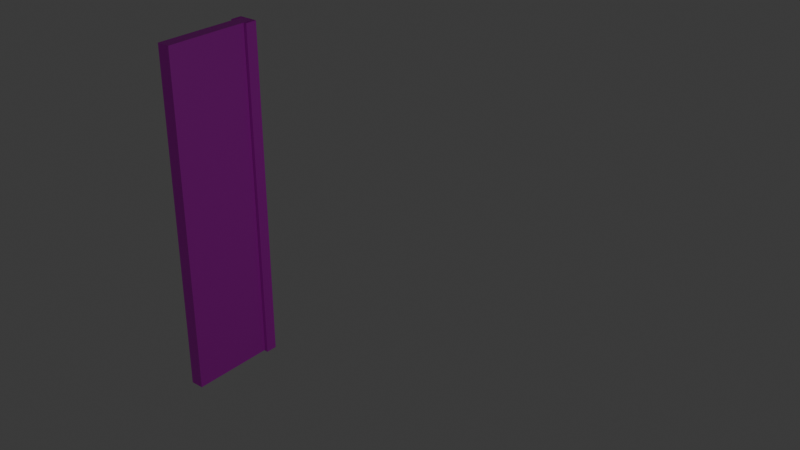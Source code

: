# Source: rigte_dooorlift.blend  (saved by Blender 5.2.45; exported with 4.5.12 LTS)
import bpy
from mathutils import Matrix  # noqa: F401  (used for matrix-valued properties, if any)

bpy.ops.wm.read_factory_settings(use_empty=True)
scene = bpy.context.scene
scene.name = 'Scene'

# ---- collections
col_collection = bpy.data.collections.new('Collection'); scene.collection.children.link(col_collection)
col_gltf_not_exported = bpy.data.collections.new('glTF_not_exported'); scene.collection.children.link(col_gltf_not_exported)
col_gltf_not_exported.hide_render = True
col_gltf_not_exported.hide_viewport = True

# ---- images (referenced by path relative to the original .blend; pixels are not part of the script)
import os
ASSET_DIR = os.environ.get("B2B_ASSET_DIR", "")  # directory of the original .blend (textures are referenced by path, not embedded)
HERE = os.path.dirname(os.path.abspath(__file__))  # packed textures are extracted next to this script under _unpacked/

def load_image(name, relpath, width, height, colorspace="sRGB"):
    """Load a texture the original file referenced (path relative to the .blend, or extracted next to this script)."""
    p = next((c for c in (os.path.join(HERE, relpath), os.path.join(ASSET_DIR, relpath)) if relpath and os.path.exists(c)), "")
    if p:
        img = bpy.data.images.load(p, check_existing=True)
        img.name = name
    else:  # same state as the original file: an image datablock whose file is absent (Cycles renders it pink)
        img = bpy.data.images.new(name, width, height)
        img.source = "FILE"
        img.filepath = "//" + (relpath or name)
    img.colorspace_settings.name = colorspace
    return img
img_wood_lift_jpg = load_image('wood_lift.jpg', 'wood_lift.jpg', 1024, 1024, 'sRGB')
img_rubber_jpg = load_image('rubber.jpg', 'rubber.jpg', 1024, 1024, 'sRGB')

# ---- materials (node trees are filled in below, after node groups)
mat_003 = bpy.data.materials.new('Материал.003')
mat_004 = bpy.data.materials.new('Материал.004')

# ---- material node trees
mat_003.use_nodes = True; mat_003.node_tree.nodes.clear()
_N = mat_003.node_tree.nodes; _L = mat_003.node_tree.links
n0 = _N.new('ShaderNodeBsdfPrincipled'); n0.name = 'Принципиальный BSDF'; n0.location = (-256, 144)
n0.inputs[10].default_value = 0.005
n1 = _N.new('ShaderNodeOutputMaterial'); n1.name = 'Вывод материала'; n1.location = (144, 144)
n2 = _N.new('ShaderNodeTexImage'); n2.name = 'Текстура изображения'; n2.location = (-536, 104)
n2.image = img_wood_lift_jpg
n2.extension = 'MIRROR'
n3 = _N.new('ShaderNodeMapping'); n3.name = 'Отображение'; n3.location = (-716, 104)
n3.inputs[3].default_value = (5.0, 5.0, 1.0)
n4 = _N.new('ShaderNodeTexCoord'); n4.name = 'Текстурные координаты'; n4.location = (-978, 66)
_L.new(n0.outputs[0], n1.inputs[0])
_L.new(n2.outputs[0], n0.inputs[0])
_L.new(n3.outputs[0], n2.inputs[0])
_L.new(n4.outputs[2], n3.inputs[0])
n1.is_active_output = True
mat_004.use_nodes = True; mat_004.node_tree.nodes.clear()
_N = mat_004.node_tree.nodes; _L = mat_004.node_tree.links
n0 = _N.new('ShaderNodeBsdfPrincipled'); n0.name = 'Принципиальный BSDF'; n0.location = (-169, 144)
n0.inputs[10].default_value = 0.005
n1 = _N.new('ShaderNodeOutputMaterial'); n1.name = 'Вывод материала'; n1.location = (231, 144)
n2 = _N.new('ShaderNodeTexImage'); n2.name = 'Текстура изображения'; n2.location = (-449, 104)
n2.image = img_rubber_jpg
n3 = _N.new('ShaderNodeMapping'); n3.name = 'Отображение'; n3.location = (-629, 104)
n4 = _N.new('ShaderNodeTexCoord'); n4.name = 'Текстурные координаты'; n4.location = (-809, 104)
_L.new(n0.outputs[0], n1.inputs[0])
_L.new(n2.outputs[0], n0.inputs[0])
_L.new(n3.outputs[0], n2.inputs[0])
_L.new(n4.outputs[2], n3.inputs[0])
n1.is_active_output = True

# ---- world
world_world = bpy.data.worlds.new('World'); scene.world = world_world
world_world.use_nodes = True; world_world.node_tree.nodes.clear()
_N = world_world.node_tree.nodes; _L = world_world.node_tree.links
n0 = _N.new('ShaderNodeOutputWorld'); n0.name = 'World Output'; n0.location = (200, 100)
n1 = _N.new('ShaderNodeBackground'); n1.name = 'Background'; n1.location = (-200, 100)
n1.inputs[0].default_value = (0.05088, 0.05088, 0.05088, 1.0)
_L.new(n1.outputs[0], n0.inputs[0])
n0.is_active_output = True
world_world.color = (0.05088, 0.05088, 0.05088)
world_world.sun_shadow_jitter_overblur = 0.0

# ---- lights
light_light = bpy.data.lights.new('Light', 'POINT')
light_light.energy = 1000.0
light_light.shadow_soft_size = 0.1

# ---- meshes
me_015 = bpy.data.meshes.new('Куб.015')
me_015.from_pydata([(-1.0, -1.0, -1.0), (-1.0, 1.0, -1.0), (1.0, -1.0, -1.0), (1.0, -1.0, 1.0), (1.0, 1.0, -1.0), (1.0, 1.0, 1.0), (-1.0, -1.0, 1.134), (-1.0, 1.0, 1.134), (1.0, 1.0, 1.134), (1.0, -1.0, 1.134), (-3.248, 1.0, -1.0), (-3.248, -1.0, -1.0), (-3.248, -1.0, 1.0), (-3.248, 1.0, 1.0), (-3.248, -1.0, 1.134), (-3.248, 1.0, 1.134), (0.5898, 1.479, 1.142), (0.5898, 1.479, -1.365), (1.116, 1.476, 1.142), (1.116, 1.476, -1.365), (0.5885, -1.472, 1.142), (0.5885, -1.472, -1.365), (1.114, -1.475, 1.142), (1.114, -1.475, -1.365), (0.5898, 1.479, -1.365), (1.116, 1.476, -1.365), (1.114, -1.475, -1.365), (0.5885, -1.472, -1.365), (0.5898, 1.479, -0.9968), (1.116, 1.476, -0.9968), (1.114, -1.475, -0.9968), (0.5885, -1.472, -0.9968), (0.5898, 1.479, -0.9997), (1.116, 1.476, -0.9997), (1.114, -1.475, -0.9997), (0.5885, -1.472, -0.9997)], [], [(6, 7, 15, 14), (4, 5, 3, 2), (1, 4, 2, 0), (8, 7, 6, 9), (3, 5, 8, 9), (5, 4, 1, 10, 13, 15, 7, 8), (11, 12, 13, 10), (13, 12, 14, 15), (1, 0, 11, 10), (18, 22, 20, 16), (21, 23, 26, 27), (19, 17, 24, 25), (17, 21, 27, 24), (23, 19, 25, 26), (30, 29, 28, 31), (20, 35, 32, 16), (22, 34, 35, 20), (18, 33, 34, 22), (16, 32, 33, 18), (2, 3, 9, 6, 14, 12, 11, 0)])
me_015.polygons.foreach_set('material_index', [0, 0, 0, 0, 0, 0, 0, 0, 0, 0, 0, 0, 0, 0, 0, 0, 1, 1, 1, 0])
_uv = me_015.uv_layers.new(name='UVКарта')
_uv.uv.foreach_set('vector', [0.875, 0.75, 0.875, 0.5, 0.875, 0.5, 0.875, 0.75, 0.375, 0.5, 0.625, 0.5, 0.625, 0.75, 0.375, 0.75, 0.125, 0.5, 0.375, 0.5, 0.375, 0.75, 0.125, 0.75, 0.625, 0.5, 0.875, 0.5, 0.875, 0.75, 0.625, 0.75, 0.625, 0.75, 0.625, 0.5, 0.625, 0.5, 0.625, 0.75, 0.625, 0.5, 0.375, 0.5, 0.375, 0.25, 0.375, 0.25, 0.625, 0.25, 0.625, 0.25, 0.625, 0.25, 0.625, 0.5, 0.375, 0.0, 0.625, 0.0, 0.625, 0.25, 0.375, 0.25, 0.625, 0.25, 0.625, 0.0, 0.625, 0.0, 0.625, 0.25, 0.125, 0.5, 0.125, 0.75, 0.125, 0.75, 0.125, 0.5, 0.125, 0.5, 0.375, 0.5, 0.375, 0.75, 0.125, 0.75, 0.625, 0.75, 0.625, 0.5, 0.625, 0.5, 0.625, 0.75, 0.625, 0.25, 0.625, 0.0, 0.625, 0.0, 0.625, 0.25, 0.625, 1.0, 0.625, 0.75, 0.625, 0.75, 0.625, 1.0, 0.625, 0.5, 0.625, 0.25, 0.625, 0.25, 0.625, 0.5, 0.625, 0.5, 0.875, 0.5, 0.875, 0.75, 0.625, 0.75, 0.375, 0.75, 0.5885, 0.75, 0.5885, 1.0, 0.375, 1.0, 0.375, 0.5, 0.5885, 0.5, 0.5885, 0.75, 0.375, 0.75, 0.375, 0.25, 0.5885, 0.25, 0.5885, 0.5, 0.375, 0.5, 0.375, 0.0, 0.5885, 0.0, 0.5885, 0.25, 0.375, 0.25, 0.375, 0.75, 0.625, 0.75, 0.625, 0.75, 0.625, 1.0, 0.625, 1.0, 0.625, 1.0, 0.375, 1.0, 0.375, 1.0])
me_015.materials.append(mat_003)
me_015.materials.append(mat_004)
me_015.update()
me_x = bpy.data.meshes.new('Икосфера')
me_x.from_pydata([(0.0, 0.0, -1.0), (0.7236, -0.5257, -0.4472), (-0.2764, -0.8506, -0.4472), (-0.8944, 0.0, -0.4472), (-0.2764, 0.8506, -0.4472), (0.7236, 0.5257, -0.4472), (0.2764, -0.8506, 0.4472), (-0.7236, -0.5257, 0.4472), (-0.7236, 0.5257, 0.4472), (0.2764, 0.8506, 0.4472), (0.8944, 0.0, 0.4472), (0.0, 0.0, 1.0), (-0.1625, -0.5, -0.8507), (0.4253, -0.309, -0.8507), (0.2629, -0.809, -0.5257), (0.8506, 0.0, -0.5257), (0.4253, 0.309, -0.8507), (-0.5257, 0.0, -0.8507), (-0.6882, -0.5, -0.5257), (-0.1625, 0.5, -0.8507), (-0.6882, 0.5, -0.5257), (0.2629, 0.809, -0.5257), (0.9511, -0.309, 0.0), (0.9511, 0.309, 0.0), (0.0, -1.0, 0.0), (0.5878, -0.809, 0.0), (-0.9511, -0.309, 0.0), (-0.5878, -0.809, 0.0), (-0.5878, 0.809, 0.0), (-0.9511, 0.309, 0.0), (0.5878, 0.809, 0.0), (0.0, 1.0, 0.0), (0.6882, -0.5, 0.5257), (-0.2629, -0.809, 0.5257), (-0.8506, 0.0, 0.5257), (-0.2629, 0.809, 0.5257), (0.6882, 0.5, 0.5257), (0.1625, -0.5, 0.8507), (0.5257, 0.0, 0.8507), (-0.4253, -0.309, 0.8507), (-0.4253, 0.309, 0.8507), (0.1625, 0.5, 0.8507)], [], [(0, 13, 12), (1, 13, 15), (0, 12, 17), (0, 17, 19), (0, 19, 16), (1, 15, 22), (2, 14, 24), (3, 18, 26), (4, 20, 28), (5, 21, 30), (1, 22, 25), (2, 24, 27), (3, 26, 29), (4, 28, 31), (5, 30, 23), (6, 32, 37), (7, 33, 39), (8, 34, 40), (9, 35, 41), (10, 36, 38), (38, 41, 11), (38, 36, 41), (36, 9, 41), (41, 40, 11), (41, 35, 40), (35, 8, 40), (40, 39, 11), (40, 34, 39), (34, 7, 39), (39, 37, 11), (39, 33, 37), (33, 6, 37), (37, 38, 11), (37, 32, 38), (32, 10, 38), (23, 36, 10), (23, 30, 36), (30, 9, 36), (31, 35, 9), (31, 28, 35), (28, 8, 35), (29, 34, 8), (29, 26, 34), (26, 7, 34), (27, 33, 7), (27, 24, 33), (24, 6, 33), (25, 32, 6), (25, 22, 32), (22, 10, 32), (30, 31, 9), (30, 21, 31), (21, 4, 31), (28, 29, 8), (28, 20, 29), (20, 3, 29), (26, 27, 7), (26, 18, 27), (18, 2, 27), (24, 25, 6), (24, 14, 25), (14, 1, 25), (22, 23, 10), (22, 15, 23), (15, 5, 23), (16, 21, 5), (16, 19, 21), (19, 4, 21), (19, 20, 4), (19, 17, 20), (17, 3, 20), (17, 18, 3), (17, 12, 18), (12, 2, 18), (15, 16, 5), (15, 13, 16), (13, 0, 16), (12, 14, 2), (12, 13, 14), (13, 1, 14)])
_uv = me_x.uv_layers.new(name='UVКарта')
_uv.uv.foreach_set('vector', [0.1818, 0.0, 0.2273, 0.07873, 0.1364, 0.07873, 0.2727, 0.1575, 0.3182, 0.07873, 0.3636, 0.1575, 0.9091, 0.0, 0.9545, 0.07873, 0.8636, 0.07873, 0.7273, 0.0, 0.7727, 0.07873, 0.6818, 0.07873, 0.5455, 0.0, 0.5909, 0.07873, 0.5, 0.07873, 0.2727, 0.1575, 0.3636, 0.1575, 0.3182, 0.2362, 0.09091, 0.1575, 0.1818, 0.1575, 0.1364, 0.2362, 0.8182, 0.1575, 0.9091, 0.1575, 0.8636, 0.2362, 0.6364, 0.1575, 0.7273, 0.1575, 0.6818, 0.2362, 0.4545, 0.1575, 0.5455, 0.1575, 0.5, 0.2362, 0.2727, 0.1575, 0.3182, 0.2362, 0.2273, 0.2362, 0.09091, 0.1575, 0.1364, 0.2362, 0.04546, 0.2362, 0.8182, 0.1575, 0.8636, 0.2362, 0.7727, 0.2362, 0.6364, 0.1575, 0.6818, 0.2362, 0.5909, 0.2362, 0.4545, 0.1575, 0.5, 0.2362, 0.4091, 0.2362, 0.1818, 0.3149, 0.2727, 0.3149, 0.2273, 0.3937, 0.0, 0.3149, 0.09091, 0.3149, 0.04546, 0.3937, 0.7273, 0.3149, 0.8182, 0.3149, 0.7727, 0.3937, 0.5455, 0.3149, 0.6364, 0.3149, 0.5909, 0.3937, 0.3636, 0.3149, 0.4545, 0.3149, 0.4091, 0.3937, 0.4091, 0.3937, 0.5, 0.3937, 0.4545, 0.4724, 0.4091, 0.3937, 0.4545, 0.3149, 0.5, 0.3937, 0.4545, 0.3149, 0.5455, 0.3149, 0.5, 0.3937, 0.5909, 0.3937, 0.6818, 0.3937, 0.6364, 0.4724, 0.5909, 0.3937, 0.6364, 0.3149, 0.6818, 0.3937, 0.6364, 0.3149, 0.7273, 0.3149, 0.6818, 0.3937, 0.7727, 0.3937, 0.8636, 0.3937, 0.8182, 0.4724, 0.7727, 0.3937, 0.8182, 0.3149, 0.8636, 0.3937, 0.8182, 0.3149, 0.9091, 0.3149, 0.8636, 0.3937, 0.04546, 0.3937, 0.1364, 0.3937, 0.09091, 0.4724, 0.04546, 0.3937, 0.09091, 0.3149, 0.1364, 0.3937, 0.09091, 0.3149, 0.1818, 0.3149, 0.1364, 0.3937, 0.2273, 0.3937, 0.3182, 0.3937, 0.2727, 0.4724, 0.2273, 0.3937, 0.2727, 0.3149, 0.3182, 0.3937, 0.2727, 0.3149, 0.3636, 0.3149, 0.3182, 0.3937, 0.4091, 0.2362, 0.4545, 0.3149, 0.3636, 0.3149, 0.4091, 0.2362, 0.5, 0.2362, 0.4545, 0.3149, 0.5, 0.2362, 0.5455, 0.3149, 0.4545, 0.3149, 0.5909, 0.2362, 0.6364, 0.3149, 0.5455, 0.3149, 0.5909, 0.2362, 0.6818, 0.2362, 0.6364, 0.3149, 0.6818, 0.2362, 0.7273, 0.3149, 0.6364, 0.3149, 0.7727, 0.2362, 0.8182, 0.3149, 0.7273, 0.3149, 0.7727, 0.2362, 0.8636, 0.2362, 0.8182, 0.3149, 0.8636, 0.2362, 0.9091, 0.3149, 0.8182, 0.3149, 0.04546, 0.2362, 0.09091, 0.3149, 0.0, 0.3149, 0.04546, 0.2362, 0.1364, 0.2362, 0.09091, 0.3149, 0.1364, 0.2362, 0.1818, 0.3149, 0.09091, 0.3149, 0.2273, 0.2362, 0.2727, 0.3149, 0.1818, 0.3149, 0.2273, 0.2362, 0.3182, 0.2362, 0.2727, 0.3149, 0.3182, 0.2362, 0.3636, 0.3149, 0.2727, 0.3149, 0.5, 0.2362, 0.5909, 0.2362, 0.5455, 0.3149, 0.5, 0.2362, 0.5455, 0.1575, 0.5909, 0.2362, 0.5455, 0.1575, 0.6364, 0.1575, 0.5909, 0.2362, 0.6818, 0.2362, 0.7727, 0.2362, 0.7273, 0.3149, 0.6818, 0.2362, 0.7273, 0.1575, 0.7727, 0.2362, 0.7273, 0.1575, 0.8182, 0.1575, 0.7727, 0.2362, 0.8636, 0.2362, 0.9545, 0.2362, 0.9091, 0.3149, 0.8636, 0.2362, 0.9091, 0.1575, 0.9545, 0.2362, 0.9091, 0.1575, 1.0, 0.1575, 0.9545, 0.2362, 0.1364, 0.2362, 0.2273, 0.2362, 0.1818, 0.3149, 0.1364, 0.2362, 0.1818, 0.1575, 0.2273, 0.2362, 0.1818, 0.1575, 0.2727, 0.1575, 0.2273, 0.2362, 0.3182, 0.2362, 0.4091, 0.2362, 0.3636, 0.3149, 0.3182, 0.2362, 0.3636, 0.1575, 0.4091, 0.2362, 0.3636, 0.1575, 0.4545, 0.1575, 0.4091, 0.2362, 0.5, 0.07873, 0.5455, 0.1575, 0.4545, 0.1575, 0.5, 0.07873, 0.5909, 0.07873, 0.5455, 0.1575, 0.5909, 0.07873, 0.6364, 0.1575, 0.5455, 0.1575, 0.6818, 0.07873, 0.7273, 0.1575, 0.6364, 0.1575, 0.6818, 0.07873, 0.7727, 0.07873, 0.7273, 0.1575, 0.7727, 0.07873, 0.8182, 0.1575, 0.7273, 0.1575, 0.8636, 0.07873, 0.9091, 0.1575, 0.8182, 0.1575, 0.8636, 0.07873, 0.9545, 0.07873, 0.9091, 0.1575, 0.9545, 0.07873, 1.0, 0.1575, 0.9091, 0.1575, 0.3636, 0.1575, 0.4091, 0.07873, 0.4545, 0.1575, 0.3636, 0.1575, 0.3182, 0.07873, 0.4091, 0.07873, 0.3182, 0.07873, 0.3636, 0.0, 0.4091, 0.07873, 0.1364, 0.07873, 0.1818, 0.1575, 0.09091, 0.1575, 0.1364, 0.07873, 0.2273, 0.07873, 0.1818, 0.1575, 0.2273, 0.07873, 0.2727, 0.1575, 0.1818, 0.1575])
me_x.update()
arm_x = bpy.data.armatures.new('Арматура')  # bones are not reproduced

# ---- objects
ob_light = bpy.data.objects.new('Light', light_light)
ob_x = bpy.data.objects.new('Куб', me_015)
ob_x_1 = bpy.data.objects.new('Арматура', arm_x)
ob_x_2 = bpy.data.objects.new('Икосфера', me_x)

# ---- transforms, parenting, visibility, modifiers, constraints
ob_light.location = (10.5, -1.591, 11.58)
ob_light.rotation_euler = (0.6503, 0.05522, 1.866)
ob_light.lock_rotations_4d = False
ob_light.empty_display_type = 'ARROWS'
ob_light.color = (0.0, 0.0, 0.0, 0.0)
ob_light.lineart.crease_threshold = 0.0
ob_x.location = (-15.15, -4.681, 7.986)
ob_x.rotation_euler = (0.0, -0.0, 1.572)
ob_x.scale = (1.0, 0.2969, -7.242)
ob_x_1.location = (-15.23, -3.352, 0.6013)
ob_x_1.scale = (1.0, 1.0, 13.89)
ob_x_1.show_in_front = True
ob_x_2.location = (0.0, 0.0, 0.0)

# ---- collection membership
col_collection.objects.link(ob_light)
col_collection.objects.link(ob_x)
col_collection.objects.link(ob_x_1)
col_gltf_not_exported.objects.link(ob_x_2)

# ---- scene / render settings (as saved in the file)
scene.frame_start = 1; scene.frame_end = 60; scene.frame_set(60)
scene.render.engine = 'BLENDER_EEVEE_NEXT'
scene.render.fps = 30
scene.render.bake_bias = 0.0
scene.render.bake_samples = 0
scene.render.compositor_device = 'GPU'
scene.eevee.use_volume_custom_range = False
scene.eevee.fast_gi_thickness_near = 0.1
scene.eevee.fast_gi_thickness_far = 0.0
scene.eevee.ray_tracing_options.screen_trace_thickness = 0.1
bpy.context.view_layer.update()

# ---- added for rendering (the .blend has no active camera): camera
cam_auto = bpy.data.cameras.new('AutoCamera')
cam_auto.lens = 50.0
cam_auto.sensor_width = 36.0
cam_auto.clip_end = 1000.0
ob_auto_camera = bpy.data.objects.new('AutoCamera', cam_auto)
scene.collection.objects.link(ob_auto_camera)
ob_auto_camera.location = (17.3271, -33.0415, 28.155)
ob_auto_camera.rotation_euler = (1.09748, -7.21219e-08, 0.694738)
scene.camera = ob_auto_camera
bpy.context.view_layer.update()
